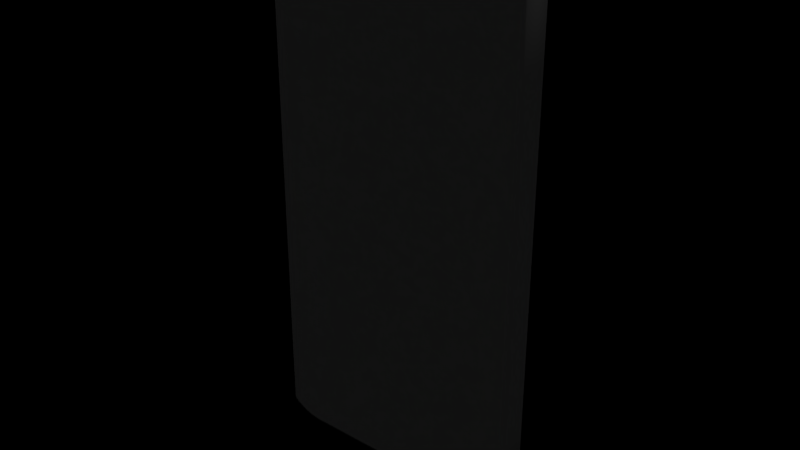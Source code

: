 # Source: iPhone_6.blend  (saved by Blender 2.72.0; exported with 4.5.12 LTS)
import bpy
from mathutils import Matrix  # noqa: F401  (used for matrix-valued properties, if any)

bpy.ops.wm.read_factory_settings(use_empty=True)
scene = bpy.context.scene
scene.name = 'Scene'

# ---- collections
col_collection_1 = bpy.data.collections.new('Collection 1'); scene.collection.children.link(col_collection_1)

# ---- materials (node trees are filled in below, after node groups)
mat_iphone_6 = bpy.data.materials.new('iPhone_6')
mat_iphone_6.alpha_threshold = 0.0
mat_iphone_6.use_transparent_shadow = False
mat_iphone_6.roughness = 0.5
mat_iphone_6.specular_intensity = 0.0977

# ---- material node trees

# ---- world
world_world = bpy.data.worlds.new('World'); scene.world = world_world
world_world.color = (0.0, 0.0, 0.0)
world_world.use_sun_shadow = False
world_world.sun_shadow_jitter_overblur = 0.0
world_world.cycles.sampling_method = 'MANUAL'
world_world.cycles.sample_map_resolution = 256

# ---- lights
light_hemi = bpy.data.lights.new('Hemi', 'SUN')
light_hemi.transmission_factor = 0.0
light_hemi.angle = 0.1993
light_hemi.energy = 1.0
light_hemi.shadow_buffer_clip_start = 0.5
light_hemi.shadow_soft_size = 0.1
light_hemi.shadow_cascade_max_distance = 1000.0
light_hemi.cycles.use_multiple_importance_sampling = False

# ---- meshes
me_cube_002 = bpy.data.meshes.new('Cube.002')
me_cube_002.from_pydata([(-1.849, 0.208, 0.4897), (-1.846, 0.208, 7.299), (1.36, 0.208, 0.311), (1.36, 0.208, 7.477), (-1.383, 0.208, 0.311), (-1.448, 0.208, 0.3152), (-1.662, 0.208, 0.3655), (-1.797, 0.208, 0.4395), (-1.383, 0.208, 7.475), (-1.447, 0.208, 7.47), (-1.651, 0.208, 7.424), (-1.788, 0.208, 7.349), (1.827, 0.208, 0.5241), (1.776, 0.208, 0.4477), (1.642, 0.208, 0.3693), (1.43, 0.208, 0.315), (1.822, 0.208, 7.285), (1.765, 0.208, 7.346), (1.635, 0.208, 7.418), (1.425, 0.208, 7.472), (-1.843, 0.208, 6.379), (-1.843, 0.208, 1.416), (1.82, 0.208, 6.375), (1.821, 0.208, 1.425), (-1.023, 0.208, 0.311), (-1.023, 0.208, 7.477), (1.001, 0.208, 0.311), (1.001, 0.208, 7.477), (-1.383, 0.208, 6.423), (-1.448, 0.208, 6.422), (-1.646, 0.208, 6.41), (-1.779, 0.208, 6.392), (-1.383, 0.208, 1.371), (-1.448, 0.208, 1.372), (-1.649, 0.208, 1.385), (-1.781, 0.208, 1.403), (-1.548, 0.208, 0.3295), (-1.769, 0.208, 0.4217), (-1.546, 0.208, 7.456), (-1.758, 0.208, 7.369), (1.36, 0.208, -0.01576), (1.36, 0.208, 6.423), (1.425, 0.208, 6.422), (1.626, 0.208, 6.409), (1.756, 0.208, 6.391), (1.36, 0.208, 1.371), (1.427, 0.208, 1.372), (1.627, 0.208, 1.386), (1.759, 0.208, 1.405), (1.747, 0.208, 0.4271), (1.53, 0.208, 0.3326), (1.736, 0.208, 7.364), (1.527, 0.208, 7.454), (-1.383, 0.208, -0.01576), (-1.448, 0.208, -0.007378), (-1.023, 0.208, 6.423), (-1.023, 0.208, 1.371), (1.001, 0.208, 6.424), (1.001, 0.208, 1.371), (-1.549, 0.208, 0.02124), (-1.547, 0.208, 6.418), (-1.747, 0.208, 6.396), (-1.547, 0.208, 1.376), (-1.75, 0.208, 1.399), (1.536, 0.208, 0.02747), (1.525, 0.208, 6.418), (1.724, 0.208, 6.395), (1.526, 0.208, 1.377), (1.727, 0.208, 1.4), (-1.846, -0.1754, 7.299), (-1.849, -0.1754, 0.4897), (1.36, -0.1754, 7.477), (1.36, -0.1754, 0.311), (-1.383, -0.1754, 7.475), (-1.447, -0.1754, 7.47), (-1.651, -0.1754, 7.424), (-1.788, -0.1754, 7.349), (-1.383, -0.1754, 0.311), (-1.448, -0.1754, 0.3152), (-1.662, -0.1754, 0.3655), (-1.797, -0.1754, 0.4395), (1.822, -0.1754, 7.285), (1.765, -0.1754, 7.346), (1.635, -0.1754, 7.418), (1.425, -0.1754, 7.472), (1.827, -0.1754, 0.5241), (1.776, -0.1754, 0.4477), (1.642, -0.1754, 0.3693), (1.43, -0.1754, 0.315), (-1.874, -0.1754, 7.269), (-1.85, -0.1754, 7.439), (-1.843, -0.1754, 6.379), (-1.843, -0.1754, 1.416), (1.826, -0.1754, 7.41), (1.82, -0.1754, 6.375), (1.821, -0.1754, 1.425), (-1.023, -0.1754, 7.477), (-1.023, -0.1754, 0.311), (1.001, -0.1754, 7.477), (1.001, -0.1754, 0.311), (-1.383, -0.1754, -0.01576), (-1.678, -0.1754, 0.09315), (-1.818, -0.1754, 0.2411), (-1.8, -0.1754, 7.539), (-1.383, -0.1754, 6.423), (-1.448, -0.1754, 6.422), (-1.646, -0.1754, 6.41), (-1.779, -0.1754, 6.392), (-1.383, -0.1754, 1.371), (-1.448, -0.1754, 1.372), (-1.649, -0.1754, 1.385), (-1.781, -0.1754, 1.403), (-1.546, -0.1754, 7.456), (-1.758, -0.1754, 7.369), (-1.548, -0.1754, 0.3295), (-1.769, -0.1754, 0.4217), (1.36, -0.1754, -0.01576), (1.798, -0.1754, 0.2576), (1.36, -0.1754, 6.423), (1.425, -0.1754, 6.422), (1.626, -0.1754, 6.409), (1.756, -0.1754, 6.391), (1.36, -0.1754, 1.371), (1.427, -0.1754, 1.372), (1.627, -0.1754, 1.386), (1.759, -0.1754, 1.405), (1.736, -0.1754, 7.364), (1.527, -0.1754, 7.454), (1.747, -0.1754, 0.4271), (1.53, -0.1754, 0.3326), (-1.855, -0.1754, 0.3417), (1.434, -0.1754, -0.007714), (1.36, -0.1754, 7.794), (1.648, -0.1754, 7.678), (1.777, -0.1754, 7.533), (1.845, -0.1754, 7.323), (-1.023, -0.1754, 6.423), (-1.023, -0.1754, 1.371), (1.001, -0.1754, 7.796), (1.001, -0.1754, 6.424), (1.001, -0.1754, 1.371), (-1.794, -0.1754, 0.2055), (-1.547, -0.1754, 6.418), (-1.747, -0.1754, 6.396), (-1.547, -0.1754, 1.376), (-1.75, -0.1754, 1.399), (1.536, -0.1754, 0.02747), (1.525, -0.1754, 6.418), (1.724, -0.1754, 6.395), (1.526, -0.1754, 1.377), (1.727, -0.1754, 1.4), (-1.023, -0.1754, 7.795), (-1.549, -0.1754, 0.02124), (-1.546, -0.1754, 7.753), (1.773, -0.1754, 0.2164), (1.529, -0.1754, 7.748), (1.852, 0.208, 7.24), (1.852, -0.1754, 7.24), (1.852, 0.208, 0.5804), (1.826, 0.208, 7.41), (-1.448, -0.1754, -0.007378), (-1.447, 0.208, 7.782), (-1.447, -0.1754, 7.782), (-1.658, -0.1754, 7.688), (1.663, 0.208, 0.1008), (1.663, -0.1754, 0.1008), (1.648, 0.208, 7.678), (1.777, 0.208, 7.533), (1.423, -0.1754, 7.785), (-1.855, 0.208, 0.3417), (-1.874, 0.208, 7.269), (-1.85, 0.208, 7.439), (1.852, -0.1754, 0.5804), (-1.874, -0.1754, 0.5232), (-1.874, 0.208, 0.5232), (1.835, 0.208, 0.4104), (1.835, -0.1754, 0.4104), (-1.678, 0.208, 0.09315), (-1.818, 0.208, 0.2411), (-1.383, 0.208, 7.791), (-1.658, 0.208, 7.688), (-1.8, 0.208, 7.539), (-1.383, -0.1754, 7.791), (1.434, 0.208, -0.007714), (1.798, 0.208, 0.2576), (1.36, 0.208, 7.794), (1.423, 0.208, 7.785), (1.848, -0.1754, 0.5092), (-1.87, -0.1754, 0.4206), (1.845, 0.208, 7.323), (-1.868, -0.1754, 7.366), (1.852, 0.208, 6.364), (1.852, -0.1754, 6.364), (-1.874, 0.208, 6.371), (1.852, 0.208, 1.439), (-1.874, -0.1754, 1.424), (-1.874, 0.208, 1.424), (-1.023, 0.208, -0.01576), (-1.023, -0.1754, -0.01576), (-1.023, 0.208, 7.795), (1.001, -0.1754, -0.01576), (1.001, 0.208, 7.796), (1.773, 0.208, 0.2164), (1.529, 0.208, 7.748), (-1.87, 0.208, 0.4206), (-1.874, -0.1754, 6.371), (-1.868, 0.208, 7.366), (1.848, 0.208, 0.5092), (1.852, -0.1754, 1.439), (1.001, 0.208, -0.01576), (-1.794, 0.208, 0.2055), (-1.546, 0.208, 7.753), (-1.773, 0.208, 7.579), (-1.773, -0.1754, 7.579), (1.751, 0.208, 7.569), (1.751, -0.1754, 7.569)], [], [(5, 33, 32, 4), (7, 0, 21, 35), (9, 8, 28, 29), (56, 32, 28, 55), (63, 61, 30, 34), (26, 24, 56, 58), (56, 55, 57, 58), (57, 55, 25, 27), (13, 48, 23, 12), (2, 26, 58, 45), (17, 16, 22, 44), (48, 44, 22, 23), (58, 57, 41, 45), (68, 66, 44, 48), (3, 41, 57, 27), (5, 54, 59, 36), (5, 36, 62, 33), (4, 32, 56, 24), (6, 34, 62, 36), (6, 37, 63, 34), (38, 60, 30, 10), (7, 35, 63, 37), (9, 29, 60, 38), (8, 25, 55, 28), (34, 30, 60, 62), (62, 60, 29, 33), (11, 31, 20, 1), (11, 39, 61, 31), (33, 29, 28, 32), (63, 35, 31, 61), (35, 21, 20, 31), (14, 50, 67, 47), (14, 47, 68, 49), (13, 49, 68, 48), (15, 46, 67, 50), (15, 2, 45, 46), (65, 52, 18, 43), (18, 51, 66, 43), (17, 44, 66, 51), (47, 43, 66, 68), (19, 52, 65, 42), (65, 43, 47, 67), (19, 42, 41, 3), (42, 65, 67, 46), (46, 45, 41, 42), (5, 4, 53, 54), (10, 30, 61, 39), (143, 145, 110, 106), (136, 137, 140, 139), (78, 77, 108, 109), (98, 138, 151, 96), (98, 96, 136, 139), (140, 137, 97, 99), (84, 71, 118, 119), (71, 98, 139, 118), (148, 150, 125, 121), (86, 85, 95, 125), (136, 104, 108, 137), (72, 116, 131, 88), (72, 122, 140, 99), (75, 106, 142, 112), (74, 112, 142, 105), (73, 104, 136, 96), (74, 105, 104, 73), (75, 113, 143, 106), (76, 103, 90, 69), (76, 107, 143, 113), (106, 110, 144, 142), (142, 144, 109, 105), (105, 109, 108, 104), (143, 107, 111, 145), (107, 91, 92, 111), (152, 114, 79, 101), (79, 114, 144, 110), (78, 109, 144, 114), (79, 110, 145, 115), (77, 97, 137, 108), (83, 127, 147, 120), (80, 115, 145, 111), (83, 120, 148, 126), (82, 126, 148, 121), (84, 119, 147, 127), (149, 124, 120, 147), (124, 150, 148, 120), (123, 149, 147, 119), (121, 125, 95, 94), (119, 118, 122, 123), (88, 131, 146, 129), (149, 129, 87, 124), (87, 128, 150, 124), (86, 125, 150, 128), (88, 129, 149, 123), (88, 123, 122, 72), (76, 69, 91, 107), (139, 140, 122, 118), (82, 121, 94, 81), (82, 81, 93, 134), (71, 132, 138, 98), (80, 70, 130, 102), (79, 115, 141, 101), (80, 111, 92, 70), (80, 102, 141, 115), (155, 127, 83, 133), (86, 128, 154, 117), (156, 157, 192, 191), (194, 208, 172, 158), (158, 172, 187, 207), (197, 209, 200, 198), (163, 180, 212, 213), (208, 194, 191, 192), (195, 196, 174, 173), (173, 174, 204, 188), (195, 205, 193, 196), (161, 162, 182, 179), (187, 176, 175, 207), (11, 1, 171, 181), (1, 170, 206, 171), (27, 25, 199, 201), (180, 211, 38, 10), (36, 59, 177, 6), (10, 39, 212, 180), (7, 178, 169, 0), (7, 37, 210, 178), (9, 38, 211, 161), (11, 181, 212, 39), (14, 49, 202, 164), (64, 183, 15, 50), (2, 15, 183, 40), (18, 166, 214, 51), (18, 52, 203, 166), (0, 169, 204, 174), (0, 174, 196, 21), (193, 20, 21, 196), (1, 20, 193, 170), (194, 23, 22, 191), (197, 24, 26, 209), (2, 40, 209, 26), (3, 27, 201, 185), (6, 177, 210, 37), (4, 24, 197, 53), (9, 161, 179, 8), (8, 179, 199, 25), (19, 186, 203, 52), (64, 50, 14, 164), (13, 12, 175, 184), (12, 23, 194, 158), (12, 158, 207, 175), (13, 184, 202, 49), (17, 167, 159, 16), (16, 159, 189, 156), (16, 156, 191, 22), (19, 3, 185, 186), (17, 51, 214, 167), (91, 205, 195, 92), (208, 192, 94, 95), (75, 163, 213, 113), (74, 73, 182, 162), (73, 96, 151, 182), (78, 160, 100, 77), (83, 126, 215, 133), (84, 127, 155, 168), (82, 134, 215, 126), (84, 168, 132, 71), (87, 165, 154, 128), (85, 172, 208, 95), (87, 129, 146, 165), (69, 90, 190, 89), (69, 89, 205, 91), (70, 92, 195, 173), (70, 173, 188, 130), (99, 97, 198, 200), (86, 117, 176, 85), (72, 99, 200, 116), (112, 153, 163, 75), (74, 162, 153, 112), (76, 113, 213, 103), (78, 114, 152, 160), (77, 100, 198, 97), (81, 94, 192, 157), (81, 157, 135, 93), (85, 176, 187, 172), (190, 206, 170, 89), (202, 184, 117, 154), (200, 209, 40, 116), (201, 138, 132, 185), (160, 54, 53, 100), (153, 162, 161, 211), (102, 178, 210, 141), (130, 169, 178, 102), (186, 168, 155, 203), (146, 64, 164, 165), (183, 64, 146, 131), (166, 133, 215, 214), (166, 203, 155, 133), (214, 215, 134, 167), (59, 152, 101, 177), (177, 101, 141, 210), (190, 90, 171, 206), (103, 213, 212, 181), (189, 135, 157, 156), (89, 170, 193, 205), (159, 93, 135, 189), (100, 53, 197, 198), (179, 182, 151, 199), (103, 181, 171, 90), (154, 165, 164, 202), (117, 184, 175, 176), (131, 116, 40, 183), (167, 134, 93, 159), (185, 132, 168, 186), (54, 160, 152, 59), (188, 204, 169, 130), (151, 138, 201, 199), (163, 153, 211, 180)])
me_cube_002.polygons.foreach_set('use_smooth', [True] * 214)
_uv = me_cube_002.uv_layers.new(name='UVMap')
_uv.uv.foreach_set('vector', [0.8989, 0.1463, 0.8989, 0.2659, 0.8914, 0.2658, 0.8914, 0.1458, 0.9386, 0.1604, 0.9444, 0.1661, 0.9438, 0.2708, 0.9368, 0.2694, 0.8988, 0.9558, 0.8914, 0.9564, 0.8914, 0.8373, 0.8989, 0.8372, 0.8506, 0.2658, 0.8914, 0.2658, 0.8914, 0.8373, 0.8506, 0.8374, 0.9332, 0.2689, 0.9329, 0.8343, 0.9215, 0.8358, 0.9218, 0.2673, 0.6203, 0.1458, 0.8506, 0.1458, 0.8506, 0.2658, 0.6203, 0.2658, 0.8506, 0.2658, 0.8506, 0.8374, 0.6203, 0.8374, 0.6203, 0.2658, 0.6203, 0.8374, 0.8506, 0.8374, 0.8506, 0.9566, 0.6203, 0.9566, 0.5322, 0.1613, 0.5341, 0.2697, 0.527, 0.2718, 0.5263, 0.1699, 0.5794, 0.1458, 0.6203, 0.1458, 0.6203, 0.2658, 0.5794, 0.2658, 0.5334, 0.9418, 0.5269, 0.9348, 0.5272, 0.8319, 0.5344, 0.8337, 0.5341, 0.2697, 0.5344, 0.8337, 0.5272, 0.8319, 0.527, 0.2718, 0.6203, 0.2658, 0.6203, 0.8374, 0.5794, 0.8373, 0.5794, 0.2658, 0.5377, 0.2691, 0.538, 0.8342, 0.5344, 0.8337, 0.5341, 0.2697, 0.5794, 0.9565, 0.5794, 0.8373, 0.6203, 0.8374, 0.6203, 0.9566, 0.8989, 0.1463, 0.8989, 0.1098, 0.9104, 0.1131, 0.9102, 0.1479, 0.8989, 0.1463, 0.9102, 0.1479, 0.9101, 0.2663, 0.8989, 0.2659, 0.8914, 0.1458, 0.8914, 0.2658, 0.8506, 0.2658, 0.8506, 0.1458, 0.9232, 0.152, 0.9218, 0.2673, 0.9101, 0.2663, 0.9102, 0.1479, 0.9232, 0.152, 0.9354, 0.1584, 0.9332, 0.2689, 0.9218, 0.2673, 0.9101, 0.9542, 0.9101, 0.8368, 0.9215, 0.8358, 0.922, 0.9505, 0.9386, 0.1604, 0.9368, 0.2694, 0.9332, 0.2689, 0.9354, 0.1584, 0.8988, 0.9558, 0.8989, 0.8372, 0.9101, 0.8368, 0.9101, 0.9542, 0.8914, 0.9564, 0.8506, 0.9566, 0.8506, 0.8374, 0.8914, 0.8373, 0.9218, 0.2673, 0.9215, 0.8358, 0.9101, 0.8368, 0.9101, 0.2663, 0.9101, 0.2663, 0.9101, 0.8368, 0.8989, 0.8372, 0.8989, 0.2659, 0.9376, 0.9421, 0.9365, 0.8337, 0.9438, 0.8323, 0.9441, 0.9364, 0.9376, 0.9421, 0.9341, 0.9443, 0.9329, 0.8343, 0.9365, 0.8337, 0.8989, 0.2659, 0.8989, 0.8372, 0.8914, 0.8373, 0.8914, 0.2658, 0.9332, 0.2689, 0.9368, 0.2694, 0.9365, 0.8337, 0.9329, 0.8343, 0.9368, 0.2694, 0.9438, 0.2708, 0.9438, 0.8323, 0.9365, 0.8337, 0.5473, 0.1524, 0.5601, 0.1483, 0.5606, 0.2664, 0.5491, 0.2674, 0.5473, 0.1524, 0.5491, 0.2674, 0.5377, 0.2691, 0.5355, 0.159, 0.5322, 0.1613, 0.5355, 0.159, 0.5377, 0.2691, 0.5341, 0.2697, 0.5715, 0.1463, 0.5719, 0.2659, 0.5606, 0.2664, 0.5601, 0.1483, 0.5715, 0.1463, 0.5794, 0.1458, 0.5794, 0.2658, 0.5719, 0.2659, 0.5607, 0.8367, 0.5605, 0.9539, 0.5482, 0.9499, 0.5493, 0.8357, 0.5482, 0.9499, 0.5367, 0.9438, 0.538, 0.8342, 0.5493, 0.8357, 0.5334, 0.9418, 0.5344, 0.8337, 0.538, 0.8342, 0.5367, 0.9438, 0.5491, 0.2674, 0.5493, 0.8357, 0.538, 0.8342, 0.5377, 0.2691, 0.5721, 0.956, 0.5605, 0.9539, 0.5607, 0.8367, 0.572, 0.8372, 0.5607, 0.8367, 0.5493, 0.8357, 0.5491, 0.2674, 0.5606, 0.2664, 0.5721, 0.956, 0.572, 0.8372, 0.5794, 0.8373, 0.5794, 0.9565, 0.572, 0.8372, 0.5607, 0.8367, 0.5606, 0.2664, 0.5719, 0.2659, 0.5719, 0.2659, 0.5794, 0.2658, 0.5794, 0.8373, 0.572, 0.8372, 0.8989, 0.1463, 0.8914, 0.1458, 0.8914, 0.1089, 0.8989, 0.1098, 0.922, 0.9505, 0.9215, 0.8358, 0.9329, 0.8343, 0.9341, 0.9443, 0.05107, 0.8326, 0.05077, 0.2666, 0.06217, 0.265, 0.06246, 0.8341, 0.1331, 0.8357, 0.1331, 0.2634, 0.3628, 0.2634, 0.3628, 0.8357, 0.08495, 0.1438, 0.09239, 0.1433, 0.09239, 0.2634, 0.08495, 0.2635, 0.3628, 0.955, 0.3628, 0.9911, 0.1331, 0.991, 0.1331, 0.955, 0.3628, 0.955, 0.1331, 0.955, 0.1331, 0.8357, 0.3628, 0.8357, 0.3628, 0.2634, 0.1331, 0.2634, 0.1331, 0.1433, 0.3628, 0.1433, 0.4108, 0.9544, 0.4035, 0.9549, 0.4035, 0.8356, 0.4109, 0.8355, 0.4035, 0.9549, 0.3628, 0.955, 0.3628, 0.8357, 0.4035, 0.8356, 0.4449, 0.8325, 0.4452, 0.2667, 0.4488, 0.2673, 0.4485, 0.832, 0.4506, 0.1588, 0.4565, 0.1675, 0.4558, 0.2695, 0.4488, 0.2673, 0.1331, 0.8357, 0.09239, 0.8356, 0.09239, 0.2634, 0.1331, 0.2634, 0.4035, 0.1433, 0.4035, 0.1063, 0.4119, 0.1072, 0.4114, 0.1438, 0.4035, 0.1433, 0.4035, 0.2634, 0.3628, 0.2634, 0.3628, 0.1433, 0.06191, 0.9489, 0.06246, 0.8341, 0.0738, 0.8351, 0.07382, 0.9526, 0.08504, 0.9542, 0.07382, 0.9526, 0.0738, 0.8351, 0.08497, 0.8355, 0.09239, 0.9548, 0.09239, 0.8356, 0.1331, 0.8357, 0.1331, 0.955, 0.08504, 0.9542, 0.08497, 0.8355, 0.09239, 0.8356, 0.09239, 0.9548, 0.06191, 0.9489, 0.04982, 0.9428, 0.05107, 0.8326, 0.06246, 0.8341, 0.0464, 0.9405, 0.04502, 0.962, 0.03942, 0.9506, 0.03988, 0.9348, 0.0464, 0.9405, 0.04743, 0.832, 0.05107, 0.8326, 0.04982, 0.9428, 0.06246, 0.8341, 0.06217, 0.265, 0.07376, 0.2639, 0.0738, 0.8351, 0.0738, 0.8351, 0.07376, 0.2639, 0.08495, 0.2635, 0.08497, 0.8355, 0.08497, 0.8355, 0.08495, 0.2635, 0.09239, 0.2634, 0.09239, 0.8356, 0.05107, 0.8326, 0.04743, 0.832, 0.04718, 0.2671, 0.05077, 0.2666, 0.04743, 0.832, 0.04022, 0.8306, 0.04014, 0.2685, 0.04718, 0.2671, 0.07348, 0.1105, 0.07364, 0.1454, 0.06074, 0.1495, 0.05884, 0.1187, 0.06074, 0.1495, 0.07364, 0.1454, 0.07376, 0.2639, 0.06217, 0.265, 0.08495, 0.1438, 0.08495, 0.2635, 0.07376, 0.2639, 0.07364, 0.1454, 0.06074, 0.1495, 0.06217, 0.265, 0.05077, 0.2666, 0.0486, 0.1559, 0.09239, 0.1433, 0.1331, 0.1433, 0.1331, 0.2634, 0.09239, 0.2634, 0.4347, 0.9484, 0.4224, 0.9523, 0.4222, 0.835, 0.4336, 0.834, 0.0454, 0.1579, 0.0486, 0.1559, 0.05077, 0.2666, 0.04718, 0.2671, 0.4347, 0.9484, 0.4336, 0.834, 0.4449, 0.8325, 0.4461, 0.9422, 0.4495, 0.9402, 0.4461, 0.9422, 0.4449, 0.8325, 0.4485, 0.832, 0.4108, 0.9544, 0.4109, 0.8355, 0.4222, 0.835, 0.4224, 0.9523, 0.4223, 0.264, 0.4338, 0.2651, 0.4336, 0.834, 0.4222, 0.835, 0.4338, 0.2651, 0.4452, 0.2667, 0.4449, 0.8325, 0.4336, 0.834, 0.4111, 0.2635, 0.4223, 0.264, 0.4222, 0.835, 0.4109, 0.8355, 0.4485, 0.832, 0.4488, 0.2673, 0.4558, 0.2695, 0.4557, 0.8302, 0.4109, 0.8355, 0.4035, 0.8356, 0.4035, 0.2634, 0.4111, 0.2635, 0.4114, 0.1438, 0.4119, 0.1072, 0.4235, 0.1112, 0.4228, 0.1458, 0.4223, 0.264, 0.4228, 0.1458, 0.4355, 0.1499, 0.4338, 0.2651, 0.4355, 0.1499, 0.4474, 0.1565, 0.4452, 0.2667, 0.4338, 0.2651, 0.4506, 0.1588, 0.4488, 0.2673, 0.4452, 0.2667, 0.4474, 0.1565, 0.4114, 0.1438, 0.4228, 0.1458, 0.4223, 0.264, 0.4111, 0.2635, 0.4114, 0.1438, 0.4111, 0.2635, 0.4035, 0.2634, 0.4035, 0.1433, 0.0464, 0.9405, 0.03988, 0.9348, 0.04022, 0.8306, 0.04743, 0.832, 0.3628, 0.8357, 0.3628, 0.2634, 0.4035, 0.2634, 0.4035, 0.8356, 0.4495, 0.9402, 0.4485, 0.832, 0.4557, 0.8302, 0.456, 0.9332, 0.4495, 0.9402, 0.456, 0.9332, 0.4564, 0.9474, 0.4508, 0.9614, 0.4035, 0.9549, 0.4035, 0.9909, 0.3628, 0.9911, 0.3628, 0.955, 0.0454, 0.1579, 0.03954, 0.1636, 0.03875, 0.1468, 0.04302, 0.1354, 0.06074, 0.1495, 0.0486, 0.1559, 0.04571, 0.1314, 0.05884, 0.1187, 0.0454, 0.1579, 0.04718, 0.2671, 0.04014, 0.2685, 0.03954, 0.1636, 0.0454, 0.1579, 0.04302, 0.1354, 0.04571, 0.1314, 0.0486, 0.1559, 0.4227, 0.9857, 0.4224, 0.9523, 0.4347, 0.9484, 0.4362, 0.9777, 0.4506, 0.1588, 0.4474, 0.1565, 0.4504, 0.1326, 0.4532, 0.1373, 0.9199, 0.01806, 0.9199, 0.05355, 0.7333, 0.05355, 0.7333, 0.01806, 0.3015, 0.01806, 0.3015, 0.05355, 0.1957, 0.05355, 0.1957, 0.01806, 0.1957, 0.01806, 0.1957, 0.05355, 0.1887, 0.05355, 0.1887, 0.01806, 0.6949, 0.459, 0.6949, 0.5243, 0.5865, 0.5243, 0.5865, 0.459, 0.6333, 0.6025, 0.5319, 0.6025, 0.5319, 0.5977, 0.6333, 0.5977, 0.3015, 0.05355, 0.3015, 0.01806, 0.7333, 0.01806, 0.7333, 0.05355, 0.6333, 0.4114, 0.5319, 0.4114, 0.5319, 0.3842, 0.6333, 0.3842, 0.6333, 0.3842, 0.5319, 0.3842, 0.5319, 0.3808, 0.6333, 0.3808, 0.6333, 0.4114, 0.6333, 0.5606, 0.5319, 0.5606, 0.5319, 0.4114, 0.5996, 0.4968, 0.5996, 0.4299, 0.6006, 0.4299, 0.6006, 0.4968, 0.5865, 0.5622, 0.5865, 0.5585, 0.6949, 0.5585, 0.6949, 0.5622, 0.9376, 0.9421, 0.9441, 0.9364, 0.9446, 0.9522, 0.9389, 0.9636, 0.9441, 0.9364, 0.9474, 0.933, 0.9467, 0.944, 0.9446, 0.9522, 0.6203, 0.9566, 0.8506, 0.9566, 0.8506, 0.9925, 0.6203, 0.9926, 0.9227, 0.9804, 0.91, 0.9878, 0.9101, 0.9542, 0.922, 0.9505, 0.9102, 0.1479, 0.9104, 0.1131, 0.9251, 0.1212, 0.9232, 0.152, 0.922, 0.9505, 0.9341, 0.9443, 0.9358, 0.9681, 0.9227, 0.9804, 0.9386, 0.1604, 0.941, 0.1379, 0.9452, 0.1493, 0.9444, 0.1661, 0.9386, 0.1604, 0.9354, 0.1584, 0.9383, 0.1339, 0.941, 0.1379, 0.8988, 0.9558, 0.9101, 0.9542, 0.91, 0.9878, 0.8987, 0.991, 0.9376, 0.9421, 0.9389, 0.9636, 0.9358, 0.9681, 0.9341, 0.9443, 0.5473, 0.1524, 0.5355, 0.159, 0.5325, 0.1351, 0.545, 0.1221, 0.5594, 0.1138, 0.5711, 0.1098, 0.5715, 0.1463, 0.5601, 0.1483, 0.5794, 0.1458, 0.5715, 0.1463, 0.5711, 0.1098, 0.5794, 0.1089, 0.5482, 0.9499, 0.5467, 0.9793, 0.535, 0.967, 0.5367, 0.9438, 0.5482, 0.9499, 0.5605, 0.9539, 0.5602, 0.9872, 0.5467, 0.9793, 0.9444, 0.1661, 0.9452, 0.1493, 0.9468, 0.1582, 0.9474, 0.1698, 0.9444, 0.1661, 0.9474, 0.1698, 0.9474, 0.2718, 0.9438, 0.2708, 0.9474, 0.8315, 0.9438, 0.8323, 0.9438, 0.2708, 0.9474, 0.2718, 0.9441, 0.9364, 0.9438, 0.8323, 0.9474, 0.8315, 0.9474, 0.933, 0.5235, 0.2734, 0.527, 0.2718, 0.5272, 0.8319, 0.5235, 0.8307, 0.8506, 0.1089, 0.8506, 0.1458, 0.6203, 0.1458, 0.6203, 0.1089, 0.5794, 0.1458, 0.5794, 0.1089, 0.6203, 0.1089, 0.6203, 0.1458, 0.5794, 0.9565, 0.6203, 0.9566, 0.6203, 0.9926, 0.5794, 0.9924, 0.9232, 0.152, 0.9251, 0.1212, 0.9383, 0.1339, 0.9354, 0.1584, 0.8914, 0.1458, 0.8506, 0.1458, 0.8506, 0.1089, 0.8914, 0.1089, 0.8988, 0.9558, 0.8987, 0.991, 0.8914, 0.9921, 0.8914, 0.9564, 0.8914, 0.9564, 0.8914, 0.9921, 0.8506, 0.9925, 0.8506, 0.9566, 0.5721, 0.956, 0.5723, 0.9914, 0.5602, 0.9872, 0.5605, 0.9539, 0.5594, 0.1138, 0.5601, 0.1483, 0.5473, 0.1524, 0.545, 0.1221, 0.5322, 0.1613, 0.5263, 0.1699, 0.5254, 0.1571, 0.5297, 0.1398, 0.5263, 0.1699, 0.527, 0.2718, 0.5235, 0.2734, 0.5235, 0.1763, 0.5263, 0.1699, 0.5235, 0.1763, 0.524, 0.1683, 0.5254, 0.1571, 0.5322, 0.1613, 0.5297, 0.1398, 0.5325, 0.1351, 0.5355, 0.159, 0.5334, 0.9418, 0.5321, 0.9629, 0.5265, 0.949, 0.5269, 0.9348, 0.5269, 0.9348, 0.5265, 0.949, 0.5243, 0.9392, 0.5235, 0.9298, 0.5269, 0.9348, 0.5235, 0.9298, 0.5235, 0.8307, 0.5272, 0.8319, 0.5721, 0.956, 0.5794, 0.9565, 0.5794, 0.9924, 0.5723, 0.9914, 0.5334, 0.9418, 0.5367, 0.9438, 0.535, 0.967, 0.5321, 0.9629, 0.04022, 0.8306, 0.03662, 0.8298, 0.03662, 0.2694, 0.04014, 0.2685, 0.4593, 0.2711, 0.4593, 0.829, 0.4557, 0.8302, 0.4558, 0.2695, 0.06191, 0.9489, 0.06118, 0.9789, 0.04814, 0.9665, 0.04982, 0.9428, 0.08504, 0.9542, 0.09239, 0.9548, 0.09239, 0.9906, 0.08514, 0.9895, 0.09239, 0.9548, 0.1331, 0.955, 0.1331, 0.991, 0.09239, 0.9906, 0.08495, 0.1438, 0.08495, 0.1073, 0.09239, 0.1063, 0.09239, 0.1433, 0.4347, 0.9484, 0.4461, 0.9422, 0.4479, 0.9655, 0.4362, 0.9777, 0.4108, 0.9544, 0.4224, 0.9523, 0.4227, 0.9857, 0.4107, 0.9898, 0.4495, 0.9402, 0.4508, 0.9614, 0.4479, 0.9655, 0.4461, 0.9422, 0.4108, 0.9544, 0.4107, 0.9898, 0.4035, 0.9909, 0.4035, 0.9549, 0.4355, 0.1499, 0.4378, 0.1195, 0.4504, 0.1326, 0.4474, 0.1565, 0.4565, 0.1675, 0.4593, 0.1738, 0.4593, 0.2711, 0.4558, 0.2695, 0.4355, 0.1499, 0.4228, 0.1458, 0.4235, 0.1112, 0.4378, 0.1195, 0.03988, 0.9348, 0.03942, 0.9506, 0.03732, 0.9424, 0.03662, 0.9314, 0.03988, 0.9348, 0.03662, 0.9314, 0.03662, 0.8298, 0.04022, 0.8306, 0.03954, 0.1636, 0.04014, 0.2685, 0.03662, 0.2694, 0.03662, 0.1674, 0.03954, 0.1636, 0.03662, 0.1674, 0.03715, 0.1557, 0.03875, 0.1468, 0.3628, 0.1433, 0.1331, 0.1433, 0.1331, 0.1063, 0.3628, 0.1063, 0.4506, 0.1588, 0.4532, 0.1373, 0.4574, 0.1546, 0.4565, 0.1675, 0.4035, 0.1433, 0.3628, 0.1433, 0.3628, 0.1063, 0.4035, 0.1063, 0.07382, 0.9526, 0.07384, 0.9863, 0.06118, 0.9789, 0.06191, 0.9489, 0.08504, 0.9542, 0.08514, 0.9895, 0.07384, 0.9863, 0.07382, 0.9526, 0.0464, 0.9405, 0.04982, 0.9428, 0.04814, 0.9665, 0.04502, 0.962, 0.08495, 0.1438, 0.07364, 0.1454, 0.07348, 0.1105, 0.08495, 0.1073, 0.09239, 0.1433, 0.09239, 0.1063, 0.1331, 0.1063, 0.1331, 0.1433, 0.456, 0.9332, 0.4557, 0.8302, 0.4593, 0.829, 0.4593, 0.9282, 0.456, 0.9332, 0.4593, 0.9282, 0.4586, 0.9376, 0.4564, 0.9474, 0.4565, 0.1675, 0.4574, 0.1546, 0.4588, 0.1658, 0.4593, 0.1738, 0.6333, 0.5906, 0.5319, 0.5906, 0.5319, 0.5876, 0.6333, 0.5876, 0.6949, 0.5518, 0.6949, 0.5534, 0.5865, 0.5534, 0.5865, 0.5518, 0.5865, 0.5243, 0.6949, 0.5243, 0.6949, 0.5359, 0.5865, 0.5359, 0.6392, 0.4968, 0.6392, 0.4299, 0.6451, 0.4299, 0.6451, 0.4968, 0.5865, 0.4453, 0.6949, 0.4453, 0.6949, 0.4475, 0.5865, 0.4475, 0.5979, 0.4299, 0.5996, 0.4299, 0.5996, 0.4968, 0.5979, 0.4968, 0.5865, 0.4305, 0.6949, 0.4305, 0.6949, 0.4319, 0.5865, 0.4319, 0.5865, 0.427, 0.6949, 0.427, 0.6949, 0.4305, 0.5865, 0.4305, 0.6461, 0.4968, 0.6461, 0.4299, 0.648, 0.4299, 0.648, 0.4968, 0.5865, 0.5419, 0.6949, 0.5419, 0.6949, 0.5466, 0.5865, 0.5466, 0.6949, 0.5383, 0.6949, 0.5419, 0.5865, 0.5419, 0.5865, 0.5383, 0.6502, 0.4968, 0.6502, 0.4299, 0.6526, 0.4299, 0.6526, 0.4968, 0.6502, 0.4968, 0.648, 0.4968, 0.648, 0.4299, 0.6502, 0.4299, 0.6526, 0.4968, 0.6526, 0.4299, 0.6534, 0.4299, 0.6534, 0.4968, 0.6949, 0.4419, 0.5865, 0.4419, 0.5865, 0.4371, 0.6949, 0.4371, 0.6949, 0.4371, 0.5865, 0.4371, 0.5865, 0.4319, 0.6949, 0.4319, 0.6333, 0.5906, 0.6333, 0.5929, 0.5319, 0.5929, 0.5319, 0.5906, 0.6333, 0.5963, 0.6333, 0.5977, 0.5319, 0.5977, 0.5319, 0.5963, 0.9299, 0.01806, 0.9299, 0.05355, 0.9199, 0.05355, 0.9199, 0.01806, 0.6333, 0.5876, 0.5319, 0.5876, 0.5319, 0.5606, 0.6333, 0.5606, 0.6555, 0.4968, 0.6555, 0.4299, 0.657, 0.4299, 0.657, 0.4968, 0.5865, 0.4475, 0.6949, 0.4475, 0.6949, 0.459, 0.5865, 0.459, 0.6006, 0.4968, 0.6006, 0.4299, 0.6064, 0.4299, 0.6064, 0.4968, 0.6333, 0.5963, 0.5319, 0.5963, 0.5319, 0.5929, 0.6333, 0.5929, 0.5865, 0.5518, 0.5865, 0.5466, 0.6949, 0.5466, 0.6949, 0.5518, 0.5865, 0.5534, 0.6949, 0.5534, 0.6949, 0.5585, 0.5865, 0.5585, 0.5865, 0.5383, 0.5865, 0.5359, 0.6949, 0.5359, 0.6949, 0.5383, 0.6534, 0.4968, 0.6534, 0.4299, 0.6555, 0.4299, 0.6555, 0.4968, 0.6451, 0.4968, 0.6451, 0.4299, 0.6461, 0.4299, 0.6461, 0.4968, 0.6949, 0.4453, 0.5865, 0.4453, 0.5865, 0.4419, 0.6949, 0.4419, 0.5865, 0.4248, 0.6949, 0.4248, 0.6949, 0.427, 0.5865, 0.427, 0.6064, 0.4299, 0.6392, 0.4299, 0.6392, 0.4968, 0.6064, 0.4968, 0.6333, 0.6025, 0.5979, 0.4299, 0.5979, 0.4968, 0.5319, 0.6025])
me_cube_002.materials.append(mat_iphone_6)
me_cube_002.use_remesh_preserve_volume = False
me_cube_002.use_remesh_preserve_attributes = False
me_cube_002.use_mirror_vertex_groups = False
me_cube_002.update()

# ---- objects
ob_hemi = bpy.data.objects.new('Hemi', light_hemi)
ob_cube_002 = bpy.data.objects.new('Cube.002', me_cube_002)

# ---- transforms, parenting, visibility, modifiers, constraints
ob_hemi.location = (-2.869, 2.394, 1.414)
ob_hemi.lineart.crease_threshold = 0.0
ob_cube_002.location = (0.0, 0.0, 0.0)
ob_cube_002.lock_rotations_4d = False
ob_cube_002.empty_display_type = 'ARROWS'
ob_cube_002.lineart.crease_threshold = 0.0

# ---- collection membership
col_collection_1.objects.link(ob_hemi)
col_collection_1.objects.link(ob_cube_002)

# ---- scene / render settings (as saved in the file)
scene.frame_start = 1; scene.frame_end = 250; scene.frame_set(1)
scene.render.engine = 'BLENDER_EEVEE_NEXT'
scene.render.resolution_percentage = 76
scene.render.dither_intensity = 0.0
scene.cycles.use_denoising = False
scene.cycles.samples = 120
scene.cycles.sampling_pattern = 'TABULATED_SOBOL'
scene.cycles.light_sampling_threshold = 0.0
scene.cycles.use_adaptive_sampling = False
scene.cycles.use_light_tree = False
scene.cycles.blur_glossy = 0.0
scene.cycles.volume_bounces = 1
scene.cycles.pixel_filter_type = 'GAUSSIAN'
scene.cycles.sample_clamp_indirect = 0.0
scene.view_settings.view_transform = 'Standard'
bpy.context.view_layer.update()

# ---- added for rendering (the .blend has no active camera): camera
cam_auto = bpy.data.cameras.new('AutoCamera')
cam_auto.lens = 50.0
cam_auto.sensor_width = 36.0
cam_auto.clip_end = 1000.0
ob_auto_camera = bpy.data.objects.new('AutoCamera', cam_auto)
scene.collection.objects.link(ob_auto_camera)
ob_auto_camera.location = (8.00406, -9.60213, 10.3023)
ob_auto_camera.rotation_euler = (1.09748, -7.21219e-08, 0.694738)
scene.camera = ob_auto_camera
bpy.context.view_layer.update()
